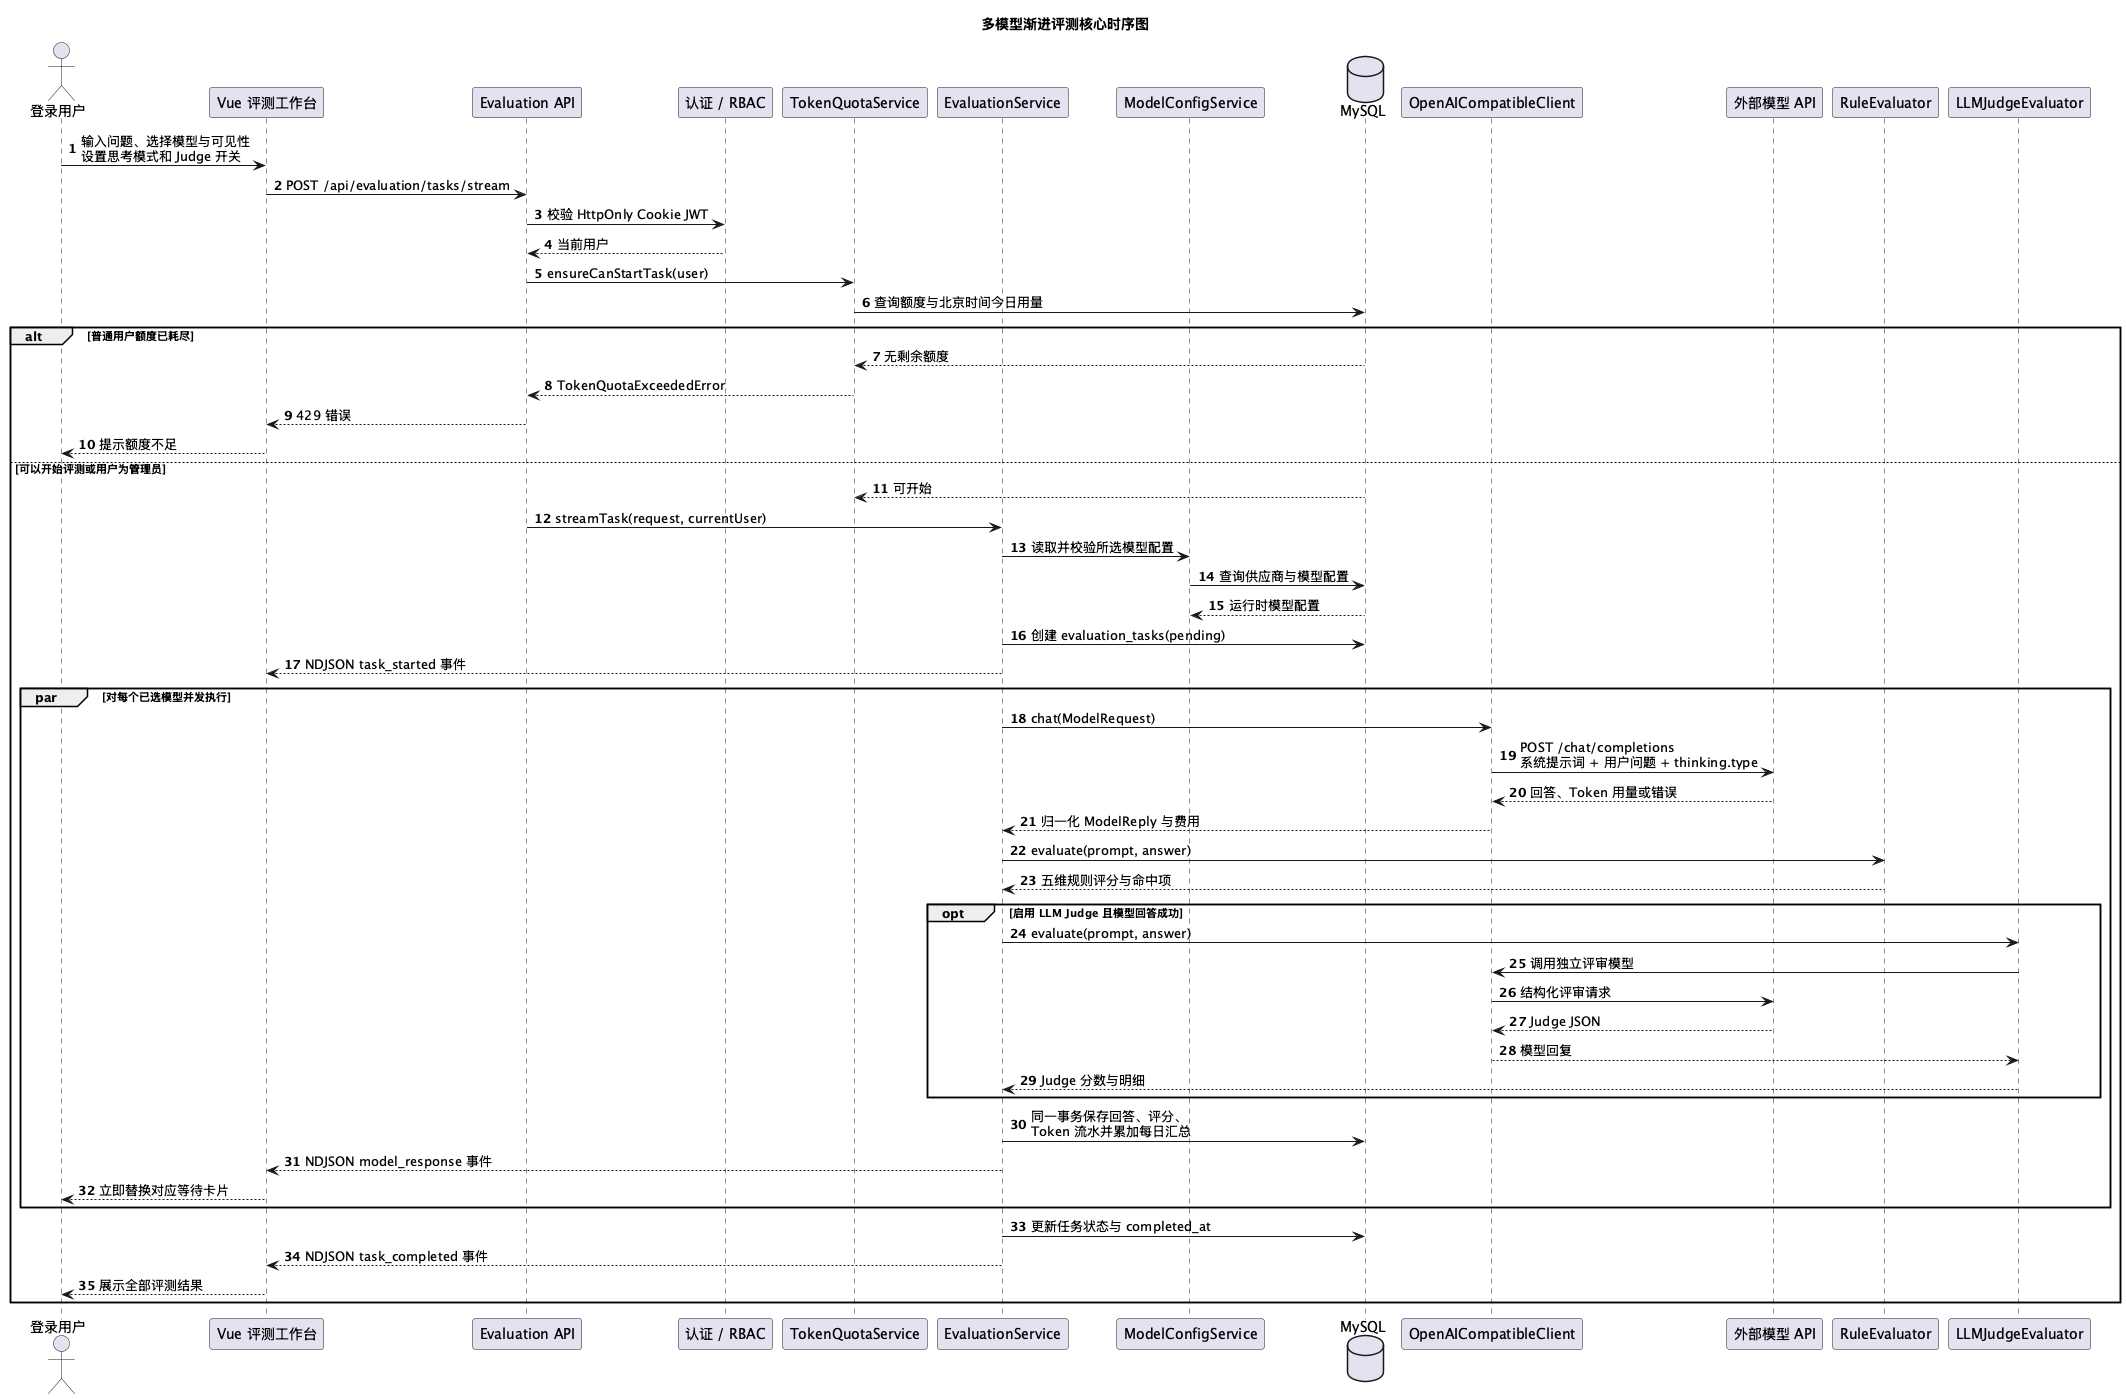

The diagram above was rendered by PlantUML. Its source (embedded in the PNG):
@startuml
title 多模型渐进评测核心时序图
skinparam shadowing false
autonumber

actor "登录用户" as User
participant "Vue 评测工作台" as Vue
participant "Evaluation API" as API
participant "认证 / RBAC" as Auth
participant "TokenQuotaService" as Quota
participant "EvaluationService" as Service
participant "ModelConfigService" as Config
database "MySQL" as DB
participant "OpenAICompatibleClient" as Adapter
participant "外部模型 API" as Model
participant "RuleEvaluator" as Rule
participant "LLMJudgeEvaluator" as Judge

User -> Vue : 输入问题、选择模型与可见性\n设置思考模式和 Judge 开关
Vue -> API : POST /api/evaluation/tasks/stream
API -> Auth : 校验 HttpOnly Cookie JWT
Auth --> API : 当前用户
API -> Quota : ensureCanStartTask(user)
Quota -> DB : 查询额度与北京时间今日用量

alt 普通用户额度已耗尽
  DB --> Quota : 无剩余额度
  Quota --> API : TokenQuotaExceededError
  API --> Vue : 429 错误
  Vue --> User : 提示额度不足
else 可以开始评测或用户为管理员
  DB --> Quota : 可开始
  API -> Service : streamTask(request, currentUser)
  Service -> Config : 读取并校验所选模型配置
  Config -> DB : 查询供应商与模型配置
  DB --> Config : 运行时模型配置
  Service -> DB : 创建 evaluation_tasks(pending)
  Service --> Vue : NDJSON task_started 事件

  par 对每个已选模型并发执行
    Service -> Adapter : chat(ModelRequest)
    Adapter -> Model : POST /chat/completions\n系统提示词 + 用户问题 + thinking.type
    Model --> Adapter : 回答、Token 用量或错误
    Adapter --> Service : 归一化 ModelReply 与费用
    Service -> Rule : evaluate(prompt, answer)
    Rule --> Service : 五维规则评分与命中项

    opt 启用 LLM Judge 且模型回答成功
      Service -> Judge : evaluate(prompt, answer)
      Judge -> Adapter : 调用独立评审模型
      Adapter -> Model : 结构化评审请求
      Model --> Adapter : Judge JSON
      Adapter --> Judge : 模型回复
      Judge --> Service : Judge 分数与明细
    end

    Service -> DB : 同一事务保存回答、评分、\nToken 流水并累加每日汇总
    Service --> Vue : NDJSON model_response 事件
    Vue --> User : 立即替换对应等待卡片
  end

  Service -> DB : 更新任务状态与 completed_at
  Service --> Vue : NDJSON task_completed 事件
  Vue --> User : 展示全部评测结果
end
@enduml